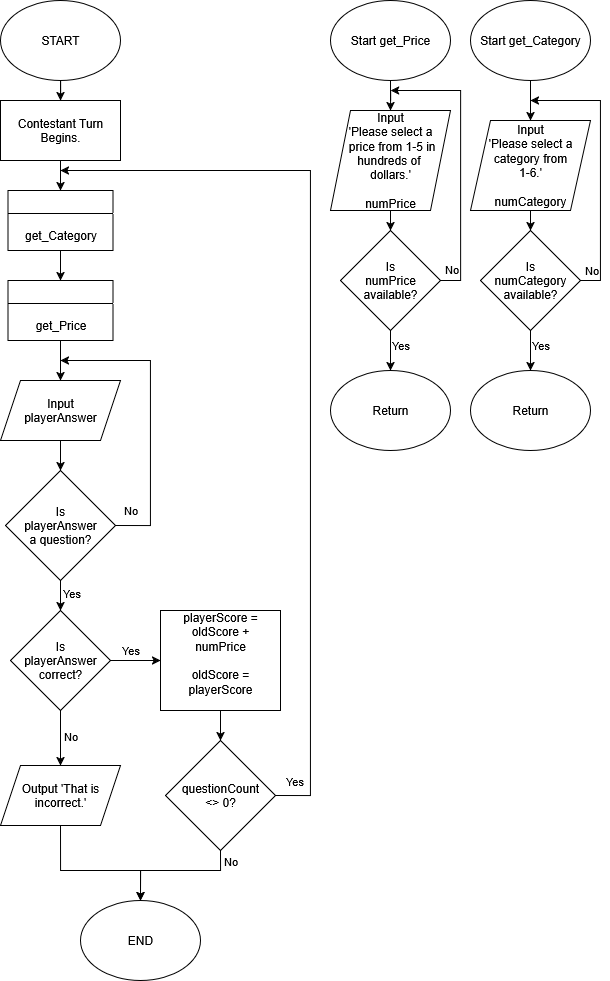

The diagram above was exported from draw.io. Its source (the exported page's mxGraphModel, read from the mxfile embedded in the PNG):
<mxGraphModel dx="1101" dy="788" grid="1" gridSize="10" guides="1" tooltips="1" connect="1" arrows="1" fold="1" page="1" pageScale="1" pageWidth="850" pageHeight="1100" math="0" shadow="0">
  <root>
    <mxCell id="0" />
    <mxCell id="1" parent="0" />
    <mxCell id="jE29RauPb8de7EqkEbJy-3" value="" style="edgeStyle=orthogonalEdgeStyle;rounded=0;orthogonalLoop=1;jettySize=auto;html=1;" edge="1" parent="1" source="jE29RauPb8de7EqkEbJy-1" target="jE29RauPb8de7EqkEbJy-2">
      <mxGeometry relative="1" as="geometry" />
    </mxCell>
    <mxCell id="jE29RauPb8de7EqkEbJy-1" value="Start get_Category" style="ellipse;whiteSpace=wrap;html=1;" vertex="1" parent="1">
      <mxGeometry x="510" y="10" width="120" height="80" as="geometry" />
    </mxCell>
    <mxCell id="jE29RauPb8de7EqkEbJy-6" style="edgeStyle=orthogonalEdgeStyle;rounded=0;orthogonalLoop=1;jettySize=auto;html=1;exitX=0.5;exitY=1;exitDx=0;exitDy=0;entryX=0.5;entryY=0;entryDx=0;entryDy=0;" edge="1" parent="1" source="jE29RauPb8de7EqkEbJy-2" target="jE29RauPb8de7EqkEbJy-5">
      <mxGeometry relative="1" as="geometry" />
    </mxCell>
    <mxCell id="jE29RauPb8de7EqkEbJy-2" value="Input&lt;br&gt;'Please select a category from&lt;br&gt;1-6.'&lt;br&gt;&lt;br&gt;numCategory" style="shape=parallelogram;perimeter=parallelogramPerimeter;whiteSpace=wrap;html=1;fixedSize=1;" vertex="1" parent="1">
      <mxGeometry x="510" y="130" width="120" height="90" as="geometry" />
    </mxCell>
    <mxCell id="jE29RauPb8de7EqkEbJy-7" style="edgeStyle=orthogonalEdgeStyle;rounded=0;orthogonalLoop=1;jettySize=auto;html=1;exitX=1;exitY=0.5;exitDx=0;exitDy=0;" edge="1" parent="1" source="jE29RauPb8de7EqkEbJy-5">
      <mxGeometry relative="1" as="geometry">
        <mxPoint x="570" y="110" as="targetPoint" />
        <Array as="points">
          <mxPoint x="640" y="290" />
          <mxPoint x="640" y="110" />
        </Array>
      </mxGeometry>
    </mxCell>
    <mxCell id="jE29RauPb8de7EqkEbJy-8" value="No" style="edgeLabel;html=1;align=center;verticalAlign=middle;resizable=0;points=[];" vertex="1" connectable="0" parent="jE29RauPb8de7EqkEbJy-7">
      <mxGeometry x="-0.7676" relative="1" as="geometry">
        <mxPoint x="-10" y="1" as="offset" />
      </mxGeometry>
    </mxCell>
    <mxCell id="jE29RauPb8de7EqkEbJy-10" value="" style="edgeStyle=orthogonalEdgeStyle;rounded=0;orthogonalLoop=1;jettySize=auto;html=1;" edge="1" parent="1" source="jE29RauPb8de7EqkEbJy-5" target="jE29RauPb8de7EqkEbJy-9">
      <mxGeometry relative="1" as="geometry" />
    </mxCell>
    <mxCell id="jE29RauPb8de7EqkEbJy-11" value="Yes" style="edgeLabel;html=1;align=center;verticalAlign=middle;resizable=0;points=[];" vertex="1" connectable="0" parent="jE29RauPb8de7EqkEbJy-10">
      <mxGeometry x="-0.3071" y="-1" relative="1" as="geometry">
        <mxPoint x="11" as="offset" />
      </mxGeometry>
    </mxCell>
    <mxCell id="jE29RauPb8de7EqkEbJy-5" value="Is&lt;br&gt;numCategory&lt;br&gt;available?" style="rhombus;whiteSpace=wrap;html=1;" vertex="1" parent="1">
      <mxGeometry x="520" y="240" width="100" height="100" as="geometry" />
    </mxCell>
    <mxCell id="jE29RauPb8de7EqkEbJy-9" value="Return" style="ellipse;whiteSpace=wrap;html=1;" vertex="1" parent="1">
      <mxGeometry x="510" y="380" width="120" height="80" as="geometry" />
    </mxCell>
    <mxCell id="jE29RauPb8de7EqkEbJy-12" value="" style="edgeStyle=orthogonalEdgeStyle;rounded=0;orthogonalLoop=1;jettySize=auto;html=1;" edge="1" parent="1" source="jE29RauPb8de7EqkEbJy-13" target="jE29RauPb8de7EqkEbJy-15">
      <mxGeometry relative="1" as="geometry" />
    </mxCell>
    <mxCell id="jE29RauPb8de7EqkEbJy-13" value="Start get_Price" style="ellipse;whiteSpace=wrap;html=1;" vertex="1" parent="1">
      <mxGeometry x="370" y="10" width="120" height="80" as="geometry" />
    </mxCell>
    <mxCell id="jE29RauPb8de7EqkEbJy-14" style="edgeStyle=orthogonalEdgeStyle;rounded=0;orthogonalLoop=1;jettySize=auto;html=1;exitX=0.5;exitY=1;exitDx=0;exitDy=0;entryX=0.5;entryY=0;entryDx=0;entryDy=0;" edge="1" parent="1" source="jE29RauPb8de7EqkEbJy-15" target="jE29RauPb8de7EqkEbJy-20">
      <mxGeometry relative="1" as="geometry" />
    </mxCell>
    <mxCell id="jE29RauPb8de7EqkEbJy-15" value="Input&lt;br&gt;'Please select a&lt;br&gt;&amp;nbsp;price from 1-5 in&lt;br&gt;hundreds of&amp;nbsp;&lt;br&gt;dollars.'&lt;br&gt;&lt;br&gt;numPrice" style="shape=parallelogram;perimeter=parallelogramPerimeter;whiteSpace=wrap;html=1;fixedSize=1;" vertex="1" parent="1">
      <mxGeometry x="370" y="120" width="120" height="100" as="geometry" />
    </mxCell>
    <mxCell id="jE29RauPb8de7EqkEbJy-16" style="edgeStyle=orthogonalEdgeStyle;rounded=0;orthogonalLoop=1;jettySize=auto;html=1;exitX=1;exitY=0.5;exitDx=0;exitDy=0;" edge="1" parent="1" source="jE29RauPb8de7EqkEbJy-20">
      <mxGeometry relative="1" as="geometry">
        <mxPoint x="430" y="100" as="targetPoint" />
        <Array as="points">
          <mxPoint x="500" y="290" />
          <mxPoint x="500" y="100" />
          <mxPoint x="430" y="100" />
        </Array>
      </mxGeometry>
    </mxCell>
    <mxCell id="jE29RauPb8de7EqkEbJy-17" value="No" style="edgeLabel;html=1;align=center;verticalAlign=middle;resizable=0;points=[];" vertex="1" connectable="0" parent="jE29RauPb8de7EqkEbJy-16">
      <mxGeometry x="-0.7676" relative="1" as="geometry">
        <mxPoint x="-10" y="1" as="offset" />
      </mxGeometry>
    </mxCell>
    <mxCell id="jE29RauPb8de7EqkEbJy-18" value="" style="edgeStyle=orthogonalEdgeStyle;rounded=0;orthogonalLoop=1;jettySize=auto;html=1;" edge="1" parent="1" source="jE29RauPb8de7EqkEbJy-20" target="jE29RauPb8de7EqkEbJy-21">
      <mxGeometry relative="1" as="geometry" />
    </mxCell>
    <mxCell id="jE29RauPb8de7EqkEbJy-19" value="Yes" style="edgeLabel;html=1;align=center;verticalAlign=middle;resizable=0;points=[];" vertex="1" connectable="0" parent="jE29RauPb8de7EqkEbJy-18">
      <mxGeometry x="-0.3071" y="-1" relative="1" as="geometry">
        <mxPoint x="11" as="offset" />
      </mxGeometry>
    </mxCell>
    <mxCell id="jE29RauPb8de7EqkEbJy-20" value="Is&lt;br&gt;numPrice&lt;br&gt;available?" style="rhombus;whiteSpace=wrap;html=1;" vertex="1" parent="1">
      <mxGeometry x="380" y="240" width="100" height="100" as="geometry" />
    </mxCell>
    <mxCell id="jE29RauPb8de7EqkEbJy-21" value="Return" style="ellipse;whiteSpace=wrap;html=1;" vertex="1" parent="1">
      <mxGeometry x="370" y="380" width="120" height="80" as="geometry" />
    </mxCell>
    <mxCell id="jE29RauPb8de7EqkEbJy-24" value="" style="edgeStyle=orthogonalEdgeStyle;rounded=0;orthogonalLoop=1;jettySize=auto;html=1;" edge="1" parent="1" source="jE29RauPb8de7EqkEbJy-22" target="jE29RauPb8de7EqkEbJy-23">
      <mxGeometry relative="1" as="geometry" />
    </mxCell>
    <mxCell id="jE29RauPb8de7EqkEbJy-22" value="START" style="ellipse;whiteSpace=wrap;html=1;" vertex="1" parent="1">
      <mxGeometry x="40" y="10" width="120" height="80" as="geometry" />
    </mxCell>
    <mxCell id="jE29RauPb8de7EqkEbJy-31" style="edgeStyle=orthogonalEdgeStyle;rounded=0;orthogonalLoop=1;jettySize=auto;html=1;exitX=0.5;exitY=1;exitDx=0;exitDy=0;entryX=0.5;entryY=0;entryDx=0;entryDy=0;" edge="1" parent="1" source="jE29RauPb8de7EqkEbJy-23" target="jE29RauPb8de7EqkEbJy-25">
      <mxGeometry relative="1" as="geometry" />
    </mxCell>
    <mxCell id="jE29RauPb8de7EqkEbJy-23" value="Contestant Turn&lt;br&gt;Begins." style="rounded=0;whiteSpace=wrap;html=1;" vertex="1" parent="1">
      <mxGeometry x="40" y="110" width="120" height="60" as="geometry" />
    </mxCell>
    <mxCell id="jE29RauPb8de7EqkEbJy-32" style="edgeStyle=orthogonalEdgeStyle;rounded=0;orthogonalLoop=1;jettySize=auto;html=1;exitX=0.5;exitY=1;exitDx=0;exitDy=0;entryX=0.5;entryY=0;entryDx=0;entryDy=0;" edge="1" parent="1" source="jE29RauPb8de7EqkEbJy-25" target="jE29RauPb8de7EqkEbJy-27">
      <mxGeometry relative="1" as="geometry" />
    </mxCell>
    <mxCell id="jE29RauPb8de7EqkEbJy-25" value="" style="swimlane;whiteSpace=wrap;html=1;" vertex="1" parent="1">
      <mxGeometry x="47.5" y="200" width="105" height="60" as="geometry" />
    </mxCell>
    <mxCell id="jE29RauPb8de7EqkEbJy-26" value="get_Category" style="text;html=1;align=center;verticalAlign=middle;resizable=0;points=[];autosize=1;strokeColor=none;fillColor=none;" vertex="1" parent="jE29RauPb8de7EqkEbJy-25">
      <mxGeometry x="2.5" y="30" width="100" height="30" as="geometry" />
    </mxCell>
    <mxCell id="jE29RauPb8de7EqkEbJy-27" value="" style="swimlane;whiteSpace=wrap;html=1;" vertex="1" parent="1">
      <mxGeometry x="47.5" y="290" width="105" height="60" as="geometry" />
    </mxCell>
    <mxCell id="jE29RauPb8de7EqkEbJy-28" value="get_Price" style="text;html=1;align=center;verticalAlign=middle;resizable=0;points=[];autosize=1;strokeColor=none;fillColor=none;" vertex="1" parent="jE29RauPb8de7EqkEbJy-27">
      <mxGeometry x="17.5" y="30" width="70" height="30" as="geometry" />
    </mxCell>
    <mxCell id="jE29RauPb8de7EqkEbJy-38" value="" style="edgeStyle=orthogonalEdgeStyle;rounded=0;orthogonalLoop=1;jettySize=auto;html=1;" edge="1" parent="1" source="jE29RauPb8de7EqkEbJy-34" target="jE29RauPb8de7EqkEbJy-37">
      <mxGeometry relative="1" as="geometry" />
    </mxCell>
    <mxCell id="jE29RauPb8de7EqkEbJy-34" value="Input&lt;br&gt;playerAnswer" style="shape=parallelogram;perimeter=parallelogramPerimeter;whiteSpace=wrap;html=1;fixedSize=1;" vertex="1" parent="1">
      <mxGeometry x="40" y="390" width="120" height="60" as="geometry" />
    </mxCell>
    <mxCell id="jE29RauPb8de7EqkEbJy-35" value="" style="edgeStyle=orthogonalEdgeStyle;rounded=0;orthogonalLoop=1;jettySize=auto;html=1;" edge="1" parent="1" source="jE29RauPb8de7EqkEbJy-28" target="jE29RauPb8de7EqkEbJy-34">
      <mxGeometry relative="1" as="geometry" />
    </mxCell>
    <mxCell id="jE29RauPb8de7EqkEbJy-39" style="edgeStyle=orthogonalEdgeStyle;rounded=0;orthogonalLoop=1;jettySize=auto;html=1;exitX=1;exitY=0.5;exitDx=0;exitDy=0;" edge="1" parent="1" source="jE29RauPb8de7EqkEbJy-37">
      <mxGeometry relative="1" as="geometry">
        <mxPoint x="100" y="370" as="targetPoint" />
        <Array as="points">
          <mxPoint x="190" y="535" />
          <mxPoint x="190" y="370" />
        </Array>
      </mxGeometry>
    </mxCell>
    <mxCell id="jE29RauPb8de7EqkEbJy-40" value="No" style="edgeLabel;html=1;align=center;verticalAlign=middle;resizable=0;points=[];" vertex="1" connectable="0" parent="jE29RauPb8de7EqkEbJy-39">
      <mxGeometry x="-0.9034" y="2" relative="1" as="geometry">
        <mxPoint y="-13" as="offset" />
      </mxGeometry>
    </mxCell>
    <mxCell id="jE29RauPb8de7EqkEbJy-42" value="" style="edgeStyle=orthogonalEdgeStyle;rounded=0;orthogonalLoop=1;jettySize=auto;html=1;" edge="1" parent="1" source="jE29RauPb8de7EqkEbJy-37" target="jE29RauPb8de7EqkEbJy-41">
      <mxGeometry relative="1" as="geometry" />
    </mxCell>
    <mxCell id="jE29RauPb8de7EqkEbJy-43" value="Yes" style="edgeLabel;html=1;align=center;verticalAlign=middle;resizable=0;points=[];" vertex="1" connectable="0" parent="jE29RauPb8de7EqkEbJy-42">
      <mxGeometry x="0.0913" y="1" relative="1" as="geometry">
        <mxPoint x="11" as="offset" />
      </mxGeometry>
    </mxCell>
    <mxCell id="jE29RauPb8de7EqkEbJy-37" value="Is&lt;br&gt;&lt;div&gt;playerAnswer&lt;/div&gt;&lt;div&gt;a question?&lt;/div&gt;" style="rhombus;whiteSpace=wrap;html=1;" vertex="1" parent="1">
      <mxGeometry x="45" y="480" width="110" height="110" as="geometry" />
    </mxCell>
    <mxCell id="jE29RauPb8de7EqkEbJy-48" value="" style="edgeStyle=orthogonalEdgeStyle;rounded=0;orthogonalLoop=1;jettySize=auto;html=1;" edge="1" parent="1" source="jE29RauPb8de7EqkEbJy-41" target="jE29RauPb8de7EqkEbJy-47">
      <mxGeometry relative="1" as="geometry" />
    </mxCell>
    <mxCell id="jE29RauPb8de7EqkEbJy-50" value="Yes" style="edgeLabel;html=1;align=center;verticalAlign=middle;resizable=0;points=[];" vertex="1" connectable="0" parent="jE29RauPb8de7EqkEbJy-48">
      <mxGeometry x="-0.2019" y="3" relative="1" as="geometry">
        <mxPoint y="-7" as="offset" />
      </mxGeometry>
    </mxCell>
    <mxCell id="jE29RauPb8de7EqkEbJy-54" value="" style="edgeStyle=orthogonalEdgeStyle;rounded=0;orthogonalLoop=1;jettySize=auto;html=1;" edge="1" parent="1" source="jE29RauPb8de7EqkEbJy-41" target="jE29RauPb8de7EqkEbJy-53">
      <mxGeometry relative="1" as="geometry" />
    </mxCell>
    <mxCell id="jE29RauPb8de7EqkEbJy-55" value="No" style="edgeLabel;html=1;align=center;verticalAlign=middle;resizable=0;points=[];" vertex="1" connectable="0" parent="jE29RauPb8de7EqkEbJy-54">
      <mxGeometry x="-0.0528" y="-1" relative="1" as="geometry">
        <mxPoint x="11" as="offset" />
      </mxGeometry>
    </mxCell>
    <mxCell id="jE29RauPb8de7EqkEbJy-41" value="Is&lt;br&gt;playerAnswer&lt;br&gt;correct?" style="rhombus;whiteSpace=wrap;html=1;" vertex="1" parent="1">
      <mxGeometry x="50" y="620" width="100" height="100" as="geometry" />
    </mxCell>
    <mxCell id="jE29RauPb8de7EqkEbJy-51" style="edgeStyle=orthogonalEdgeStyle;rounded=0;orthogonalLoop=1;jettySize=auto;html=1;exitX=1;exitY=0.5;exitDx=0;exitDy=0;" edge="1" parent="1" source="jE29RauPb8de7EqkEbJy-45">
      <mxGeometry relative="1" as="geometry">
        <mxPoint x="100" y="180" as="targetPoint" />
        <Array as="points">
          <mxPoint x="350" y="805" />
          <mxPoint x="350" y="180" />
        </Array>
      </mxGeometry>
    </mxCell>
    <mxCell id="jE29RauPb8de7EqkEbJy-52" value="Yes" style="edgeLabel;html=1;align=center;verticalAlign=middle;resizable=0;points=[];" vertex="1" connectable="0" parent="jE29RauPb8de7EqkEbJy-51">
      <mxGeometry x="-0.9609" y="3" relative="1" as="geometry">
        <mxPoint y="-12" as="offset" />
      </mxGeometry>
    </mxCell>
    <mxCell id="jE29RauPb8de7EqkEbJy-57" style="edgeStyle=orthogonalEdgeStyle;rounded=0;orthogonalLoop=1;jettySize=auto;html=1;exitX=0.5;exitY=1;exitDx=0;exitDy=0;entryX=0.5;entryY=0;entryDx=0;entryDy=0;" edge="1" parent="1" source="jE29RauPb8de7EqkEbJy-45" target="jE29RauPb8de7EqkEbJy-56">
      <mxGeometry relative="1" as="geometry">
        <Array as="points">
          <mxPoint x="260" y="880" />
          <mxPoint x="180" y="880" />
        </Array>
      </mxGeometry>
    </mxCell>
    <mxCell id="jE29RauPb8de7EqkEbJy-45" value="questionCount&lt;br&gt;&amp;lt;&amp;gt; 0?" style="rhombus;whiteSpace=wrap;html=1;" vertex="1" parent="1">
      <mxGeometry x="205" y="750" width="110" height="110" as="geometry" />
    </mxCell>
    <mxCell id="jE29RauPb8de7EqkEbJy-49" value="" style="edgeStyle=orthogonalEdgeStyle;rounded=0;orthogonalLoop=1;jettySize=auto;html=1;" edge="1" parent="1" source="jE29RauPb8de7EqkEbJy-47" target="jE29RauPb8de7EqkEbJy-45">
      <mxGeometry relative="1" as="geometry" />
    </mxCell>
    <mxCell id="jE29RauPb8de7EqkEbJy-47" value="playerScore = oldScore +&lt;br&gt;numPrice&lt;br&gt;&lt;br&gt;oldScore = playerScore&lt;div&gt;&lt;br&gt;&lt;/div&gt;" style="rounded=0;whiteSpace=wrap;html=1;" vertex="1" parent="1">
      <mxGeometry x="200" y="620" width="120" height="100" as="geometry" />
    </mxCell>
    <mxCell id="jE29RauPb8de7EqkEbJy-58" style="edgeStyle=orthogonalEdgeStyle;rounded=0;orthogonalLoop=1;jettySize=auto;html=1;exitX=0.5;exitY=1;exitDx=0;exitDy=0;" edge="1" parent="1" source="jE29RauPb8de7EqkEbJy-53">
      <mxGeometry relative="1" as="geometry">
        <mxPoint x="180" y="910" as="targetPoint" />
        <Array as="points">
          <mxPoint x="100" y="880" />
          <mxPoint x="180" y="880" />
        </Array>
      </mxGeometry>
    </mxCell>
    <mxCell id="jE29RauPb8de7EqkEbJy-59" value="No" style="edgeLabel;html=1;align=center;verticalAlign=middle;resizable=0;points=[];" vertex="1" connectable="0" parent="jE29RauPb8de7EqkEbJy-58">
      <mxGeometry x="-0.7837" y="2" relative="1" as="geometry">
        <mxPoint x="168" y="18" as="offset" />
      </mxGeometry>
    </mxCell>
    <mxCell id="jE29RauPb8de7EqkEbJy-53" value="Output 'That is&lt;br&gt;incorrect.'" style="shape=parallelogram;perimeter=parallelogramPerimeter;whiteSpace=wrap;html=1;fixedSize=1;" vertex="1" parent="1">
      <mxGeometry x="40" y="775" width="120" height="60" as="geometry" />
    </mxCell>
    <mxCell id="jE29RauPb8de7EqkEbJy-56" value="END" style="ellipse;whiteSpace=wrap;html=1;" vertex="1" parent="1">
      <mxGeometry x="120" y="910" width="120" height="80" as="geometry" />
    </mxCell>
  </root>
</mxGraphModel>